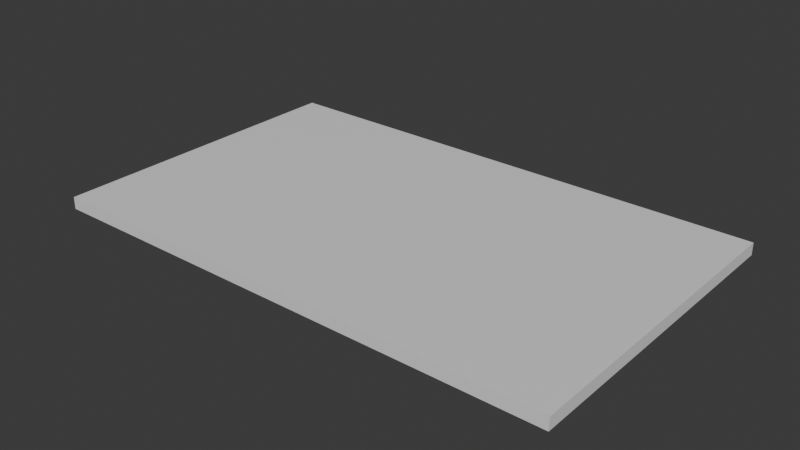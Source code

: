 # Source: DynamicBridge.blend  (saved by Blender 5.0.118; exported with 4.5.12 LTS)
import bpy
from mathutils import Matrix  # noqa: F401  (used for matrix-valued properties, if any)

bpy.ops.wm.read_factory_settings(use_empty=True)
scene = bpy.context.scene
scene.name = 'Scene'

# ---- collections
col_collection = bpy.data.collections.new('Collection'); scene.collection.children.link(col_collection)

# ---- materials (node trees are filled in below, after node groups)
mat_material = bpy.data.materials.new('Material')
mat_material.alpha_threshold = 0.0
mat_material.use_backface_culling_lightprobe_volume = False
mat_material.roughness = 0.5
mat_material.line_color = (0.0, 0.0, 0.0, 1.0)

# ---- material node trees
mat_material.use_nodes = True; mat_material.node_tree.nodes.clear()
_N = mat_material.node_tree.nodes; _L = mat_material.node_tree.links
n0 = _N.new('ShaderNodeOutputMaterial'); n0.name = 'Material Output'; n0.location = (200, 100)
n1 = _N.new('ShaderNodeBsdfPrincipled'); n1.name = 'Principled BSDF'; n1.location = (-200, 100)
_L.new(n1.outputs[0], n0.inputs[0])
n0.is_active_output = True

# ---- world
world_world = bpy.data.worlds.new('World'); scene.world = world_world
world_world.use_nodes = True; world_world.node_tree.nodes.clear()
_N = world_world.node_tree.nodes; _L = world_world.node_tree.links
n0 = _N.new('ShaderNodeOutputWorld'); n0.name = 'World Output'; n0.location = (200, 100)
n1 = _N.new('ShaderNodeBackground'); n1.name = 'Background'; n1.location = (-200, 100)
n1.inputs[0].default_value = (0.05088, 0.05088, 0.05088, 1.0)
_L.new(n1.outputs[0], n0.inputs[0])
n0.is_active_output = True
world_world.color = (0.05088, 0.05088, 0.05088)
world_world.sun_shadow_jitter_overblur = 0.0

# ---- meshes
me_cube = bpy.data.meshes.new('Cube')
me_cube.from_pydata([(2.944, 1.441, 0.06824), (2.944, 1.441, -0.06824), (2.944, -2.146, 0.06824), (2.944, -2.146, -0.06824), (-2.944, 1.441, 0.06824), (-2.944, 1.441, -0.06824), (-2.944, -2.146, 0.06824), (-2.944, -2.146, -0.06824)], [], [(0, 4, 6, 2), (3, 2, 6, 7), (7, 6, 4, 5), (5, 1, 3, 7), (1, 0, 2, 3), (5, 4, 0, 1)])
_uv = me_cube.uv_layers.new(name='UVMap')
_uv.uv.foreach_set('vector', [0.625, 0.5, 0.875, 0.5, 0.875, 0.75, 0.625, 0.75, 0.375, 0.75, 0.625, 0.75, 0.625, 1.0, 0.375, 1.0, 0.375, 0.0, 0.625, 0.0, 0.625, 0.25, 0.375, 0.25, 0.125, 0.5, 0.375, 0.5, 0.375, 0.75, 0.125, 0.75, 0.375, 0.5, 0.625, 0.5, 0.625, 0.75, 0.375, 0.75, 0.375, 0.25, 0.625, 0.25, 0.625, 0.5, 0.375, 0.5])
me_cube.materials.append(mat_material)
me_cube.use_mirror_vertex_groups = False
me_cube.update()

# ---- objects
ob_cube = bpy.data.objects.new('Cube', me_cube)

# ---- transforms, parenting, visibility, modifiers, constraints
ob_cube.location = (0.0, 0.0, 0.0)
ob_cube.lock_rotations_4d = False
ob_cube.empty_display_type = 'ARROWS'
ob_cube.lineart.crease_threshold = 0.0

# ---- collection membership
col_collection.objects.link(ob_cube)

# ---- scene / render settings (as saved in the file)
scene.frame_start = 1; scene.frame_end = 250; scene.frame_set(1)
scene.render.engine = 'BLENDER_EEVEE_NEXT'
scene.render.bake_bias = 0.0
scene.render.bake_samples = 0
scene.cycles.sampling_pattern = 'TABULATED_SOBOL'
scene.eevee.use_volume_custom_range = False
bpy.context.view_layer.update()

# ---- added for rendering (the .blend has no active camera and no usable light): camera, sun
cam_auto = bpy.data.cameras.new('AutoCamera')
cam_auto.lens = 50.0
cam_auto.sensor_width = 36.0
cam_auto.clip_end = 1000.0
ob_auto_camera = bpy.data.objects.new('AutoCamera', cam_auto)
scene.collection.objects.link(ob_auto_camera)
ob_auto_camera.location = (6.38067, -8.00922, 5.10453)
ob_auto_camera.rotation_euler = (1.09748, -7.21219e-08, 0.694738)
scene.camera = ob_auto_camera
light_auto_sun = bpy.data.lights.new('AutoSun', 'SUN')
light_auto_sun.energy = 3.0
light_auto_sun.angle = 0.0523599
ob_auto_sun = bpy.data.objects.new('AutoSun', light_auto_sun)
scene.collection.objects.link(ob_auto_sun)
ob_auto_sun.rotation_euler = (0.872665, 0.174533, 0.523599)
bpy.context.view_layer.update()
